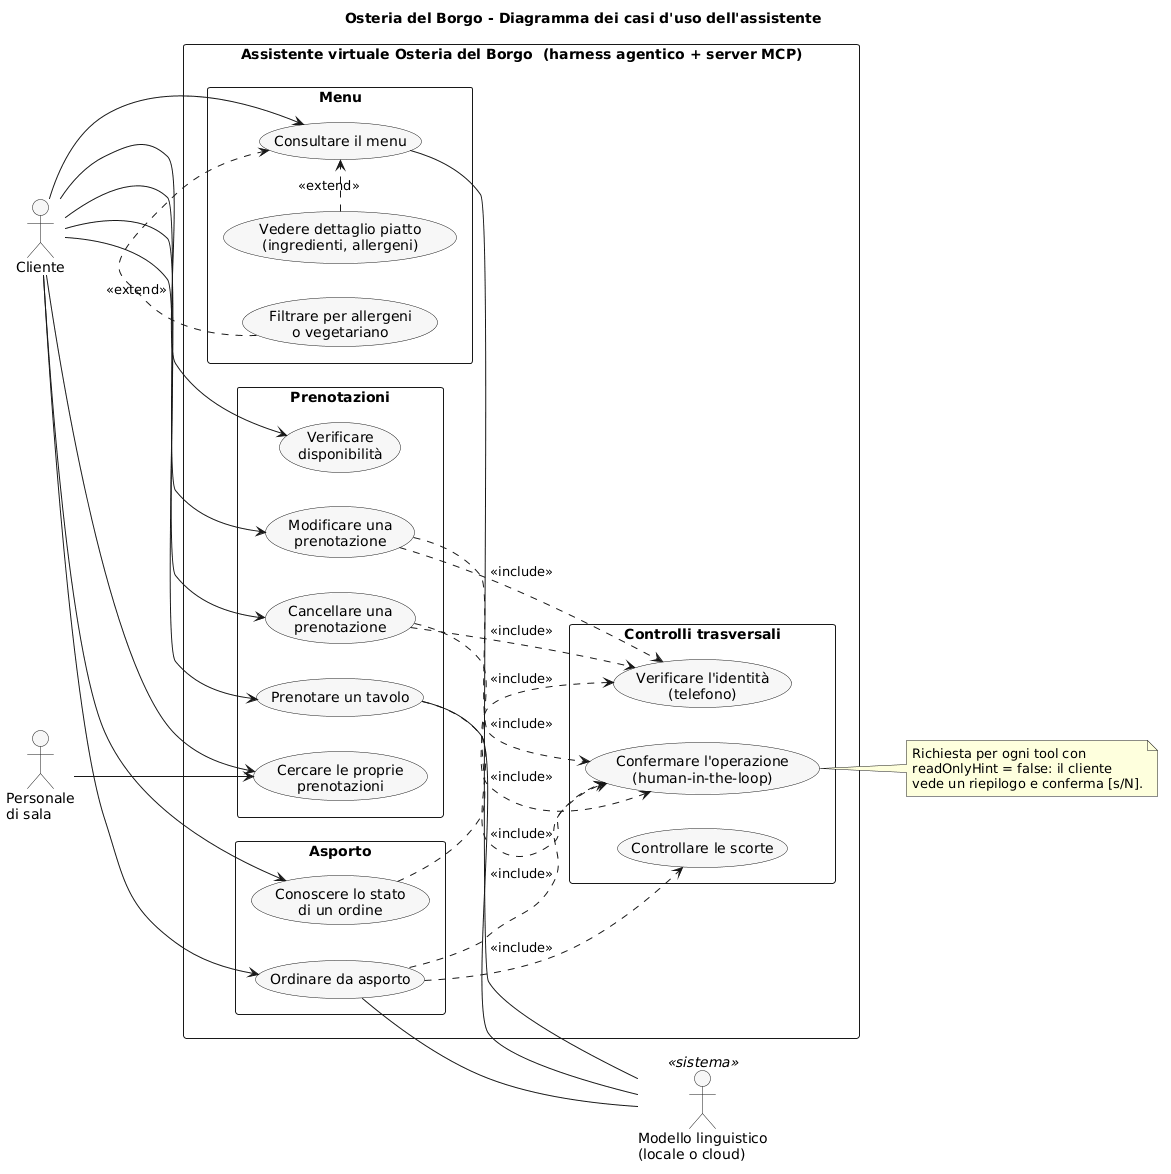

The diagram above was rendered by PlantUML. Its source (embedded in the PNG):
@startuml
title Osteria del Borgo - Diagramma dei casi d'uso dell'assistente
skinparam shadowing false
skinparam packageStyle rectangle
skinparam usecase {
  BackgroundColor #F7F7F7
}
left to right direction

actor Cliente
actor "Personale\ndi sala" as Staff
actor "Modello linguistico\n(locale o cloud)" as LLM <<sistema>>

rectangle "Assistente virtuale Osteria del Borgo  (harness agentico + server MCP)" {
  package "Menu" {
    usecase "Consultare il menu" as M1
    usecase "Filtrare per allergeni\no vegetariano" as M2
    usecase "Vedere dettaglio piatto\n(ingredienti, allergeni)" as M3
  }
  package "Prenotazioni" {
    usecase "Verificare\ndisponibilità" as P1
    usecase "Prenotare un tavolo" as P2
    usecase "Cercare le proprie\nprenotazioni" as P3
    usecase "Modificare una\nprenotazione" as P4
    usecase "Cancellare una\nprenotazione" as P5
  }
  package "Asporto" {
    usecase "Ordinare da asporto" as O1
    usecase "Conoscere lo stato\ndi un ordine" as O2
  }
  package "Controlli trasversali" {
    usecase "Confermare l'operazione\n(human-in-the-loop)" as C1
    usecase "Verificare l'identità\n(telefono)" as C2
    usecase "Controllare le scorte" as C3
  }
}

Cliente --> M1
Cliente --> P1
Cliente --> P2
Cliente --> P3
Cliente --> P4
Cliente --> P5
Cliente --> O1
Cliente --> O2

M2 .> M1 : <<extend>>
M3 .> M1 : <<extend>>

P2 ..> C1 : <<include>>
P4 ..> C1 : <<include>>
P5 ..> C1 : <<include>>
O1 ..> C1 : <<include>>
P4 ..> C2 : <<include>>
P5 ..> C2 : <<include>>
O2 ..> C2 : <<include>>
O1 ..> C3 : <<include>>

Staff --> P3

M1 -- LLM
P2 -- LLM
O1 -- LLM

note right of C1
  Richiesta per ogni tool con
  readOnlyHint = false: il cliente
  vede un riepilogo e conferma [s/N].
end note
@enduml